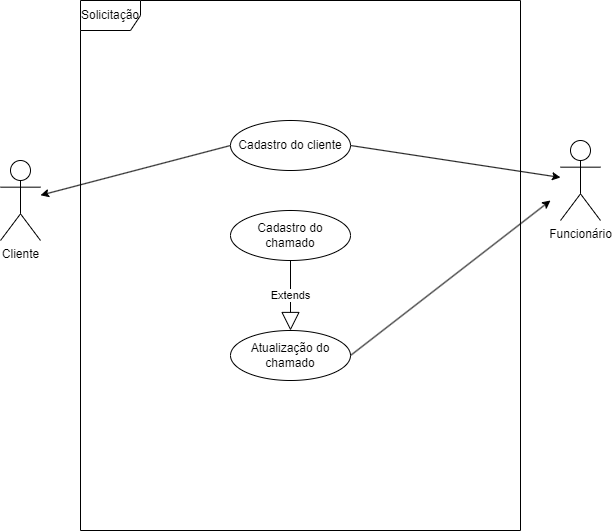

The diagram above was exported from draw.io. Its source (the exported page's mxGraphModel, read from the mxfile embedded in the PNG):
<mxGraphModel dx="1195" dy="622" grid="1" gridSize="10" guides="1" tooltips="1" connect="1" arrows="1" fold="1" page="1" pageScale="1" pageWidth="850" pageHeight="1100" math="0" shadow="0">
  <root>
    <mxCell id="0" />
    <mxCell id="1" parent="0" />
    <mxCell id="oGmvsvQuh99na-aFqd6t-2" value="Cliente" style="shape=umlActor;verticalLabelPosition=bottom;verticalAlign=top;html=1;" vertex="1" parent="1">
      <mxGeometry x="120" y="240" width="40" height="80" as="geometry" />
    </mxCell>
    <mxCell id="oGmvsvQuh99na-aFqd6t-3" value="Funcionário" style="shape=umlActor;verticalLabelPosition=bottom;verticalAlign=top;html=1;" vertex="1" parent="1">
      <mxGeometry x="680" y="220" width="40" height="80" as="geometry" />
    </mxCell>
    <mxCell id="oGmvsvQuh99na-aFqd6t-5" value="Solicitação" style="shape=umlFrame;whiteSpace=wrap;html=1;pointerEvents=0;width=60;height=30;" vertex="1" parent="1">
      <mxGeometry x="200" y="80" width="440" height="530" as="geometry" />
    </mxCell>
    <mxCell id="oGmvsvQuh99na-aFqd6t-14" style="rounded=0;orthogonalLoop=1;jettySize=auto;html=1;exitX=0;exitY=0.5;exitDx=0;exitDy=0;" edge="1" parent="1" source="oGmvsvQuh99na-aFqd6t-6" target="oGmvsvQuh99na-aFqd6t-2">
      <mxGeometry relative="1" as="geometry" />
    </mxCell>
    <mxCell id="oGmvsvQuh99na-aFqd6t-15" style="rounded=0;orthogonalLoop=1;jettySize=auto;html=1;exitX=1;exitY=0.5;exitDx=0;exitDy=0;" edge="1" parent="1" source="oGmvsvQuh99na-aFqd6t-6" target="oGmvsvQuh99na-aFqd6t-3">
      <mxGeometry relative="1" as="geometry" />
    </mxCell>
    <mxCell id="oGmvsvQuh99na-aFqd6t-6" value="Cadastro do cliente" style="ellipse;whiteSpace=wrap;html=1;" vertex="1" parent="1">
      <mxGeometry x="350" y="200" width="120" height="50" as="geometry" />
    </mxCell>
    <mxCell id="oGmvsvQuh99na-aFqd6t-9" value="Cadastro do chamado" style="ellipse;whiteSpace=wrap;html=1;" vertex="1" parent="1">
      <mxGeometry x="350" y="290" width="120" height="50" as="geometry" />
    </mxCell>
    <mxCell id="oGmvsvQuh99na-aFqd6t-10" value="Atualização do chamado" style="ellipse;whiteSpace=wrap;html=1;" vertex="1" parent="1">
      <mxGeometry x="350" y="410" width="120" height="50" as="geometry" />
    </mxCell>
    <mxCell id="oGmvsvQuh99na-aFqd6t-16" style="rounded=0;orthogonalLoop=1;jettySize=auto;html=1;exitX=1;exitY=0.5;exitDx=0;exitDy=0;" edge="1" parent="1" source="oGmvsvQuh99na-aFqd6t-10">
      <mxGeometry relative="1" as="geometry">
        <mxPoint x="670" y="280" as="targetPoint" />
      </mxGeometry>
    </mxCell>
    <mxCell id="oGmvsvQuh99na-aFqd6t-17" value="Extends" style="endArrow=block;endSize=16;endFill=0;html=1;rounded=0;" edge="1" parent="1" target="oGmvsvQuh99na-aFqd6t-10">
      <mxGeometry width="160" relative="1" as="geometry">
        <mxPoint x="410" y="340" as="sourcePoint" />
        <mxPoint x="500" y="260" as="targetPoint" />
      </mxGeometry>
    </mxCell>
  </root>
</mxGraphModel>